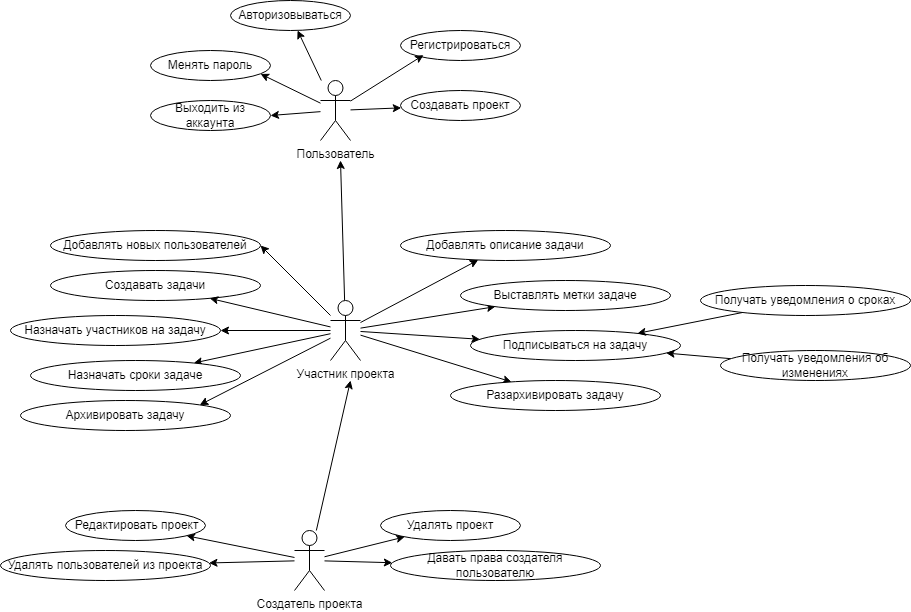

The diagram above was exported from draw.io. Its source (the exported page's mxGraphModel, read from the mxfile embedded in the PNG):
<mxGraphModel dx="1386" dy="767" grid="1" gridSize="10" guides="1" tooltips="1" connect="1" arrows="1" fold="1" page="1" pageScale="1" pageWidth="827" pageHeight="1169" math="0" shadow="0">
  <root>
    <mxCell id="0" />
    <mxCell id="1" parent="0" />
    <mxCell id="Rf2GYXXmwgb2eZX4vFfP-1" value="Регистрироваться" style="ellipse;whiteSpace=wrap;html=1;" parent="1" vertex="1">
      <mxGeometry x="520" y="170" width="120" height="30" as="geometry" />
    </mxCell>
    <mxCell id="Rf2GYXXmwgb2eZX4vFfP-37" style="edgeStyle=none;shape=connector;rounded=0;orthogonalLoop=1;jettySize=auto;html=1;strokeColor=default;align=center;verticalAlign=middle;fontFamily=Helvetica;fontSize=11;fontColor=default;labelBackgroundColor=default;endArrow=classic;" parent="1" source="Rf2GYXXmwgb2eZX4vFfP-2" target="Rf2GYXXmwgb2eZX4vFfP-11" edge="1">
      <mxGeometry relative="1" as="geometry" />
    </mxCell>
    <mxCell id="Rf2GYXXmwgb2eZX4vFfP-38" style="edgeStyle=none;shape=connector;rounded=0;orthogonalLoop=1;jettySize=auto;html=1;strokeColor=default;align=center;verticalAlign=middle;fontFamily=Helvetica;fontSize=11;fontColor=default;labelBackgroundColor=default;endArrow=classic;" parent="1" source="Rf2GYXXmwgb2eZX4vFfP-2" target="Rf2GYXXmwgb2eZX4vFfP-8" edge="1">
      <mxGeometry relative="1" as="geometry" />
    </mxCell>
    <mxCell id="Rf2GYXXmwgb2eZX4vFfP-40" style="edgeStyle=none;shape=connector;rounded=0;orthogonalLoop=1;jettySize=auto;html=1;entryX=1;entryY=0.5;entryDx=0;entryDy=0;strokeColor=default;align=center;verticalAlign=middle;fontFamily=Helvetica;fontSize=11;fontColor=default;labelBackgroundColor=default;endArrow=classic;" parent="1" source="Rf2GYXXmwgb2eZX4vFfP-2" target="Rf2GYXXmwgb2eZX4vFfP-10" edge="1">
      <mxGeometry relative="1" as="geometry" />
    </mxCell>
    <mxCell id="Rf2GYXXmwgb2eZX4vFfP-2" value="Пользователь" style="shape=umlActor;verticalLabelPosition=bottom;verticalAlign=top;html=1;outlineConnect=0;" parent="1" vertex="1">
      <mxGeometry x="440" y="220" width="30" height="60" as="geometry" />
    </mxCell>
    <mxCell id="Rf2GYXXmwgb2eZX4vFfP-50" style="edgeStyle=none;shape=connector;rounded=0;orthogonalLoop=1;jettySize=auto;html=1;strokeColor=default;align=center;verticalAlign=middle;fontFamily=Helvetica;fontSize=11;fontColor=default;labelBackgroundColor=default;endArrow=classic;" parent="1" source="Rf2GYXXmwgb2eZX4vFfP-7" edge="1">
      <mxGeometry relative="1" as="geometry">
        <mxPoint x="470" y="520" as="targetPoint" />
      </mxGeometry>
    </mxCell>
    <mxCell id="Rf2GYXXmwgb2eZX4vFfP-56" style="edgeStyle=none;shape=connector;rounded=0;orthogonalLoop=1;jettySize=auto;html=1;strokeColor=default;align=center;verticalAlign=middle;fontFamily=Helvetica;fontSize=11;fontColor=default;labelBackgroundColor=default;endArrow=classic;" parent="1" source="Rf2GYXXmwgb2eZX4vFfP-7" target="Rf2GYXXmwgb2eZX4vFfP-12" edge="1">
      <mxGeometry relative="1" as="geometry" />
    </mxCell>
    <mxCell id="Rf2GYXXmwgb2eZX4vFfP-57" style="edgeStyle=none;shape=connector;rounded=0;orthogonalLoop=1;jettySize=auto;html=1;strokeColor=default;align=center;verticalAlign=middle;fontFamily=Helvetica;fontSize=11;fontColor=default;labelBackgroundColor=default;endArrow=classic;" parent="1" source="Rf2GYXXmwgb2eZX4vFfP-7" target="Rf2GYXXmwgb2eZX4vFfP-13" edge="1">
      <mxGeometry relative="1" as="geometry" />
    </mxCell>
    <mxCell id="Rf2GYXXmwgb2eZX4vFfP-58" style="edgeStyle=none;shape=connector;rounded=0;orthogonalLoop=1;jettySize=auto;html=1;strokeColor=default;align=center;verticalAlign=middle;fontFamily=Helvetica;fontSize=11;fontColor=default;labelBackgroundColor=default;endArrow=classic;" parent="1" source="Rf2GYXXmwgb2eZX4vFfP-7" target="Rf2GYXXmwgb2eZX4vFfP-20" edge="1">
      <mxGeometry relative="1" as="geometry" />
    </mxCell>
    <mxCell id="Rf2GYXXmwgb2eZX4vFfP-64" style="edgeStyle=none;shape=connector;rounded=0;orthogonalLoop=1;jettySize=auto;html=1;strokeColor=default;align=center;verticalAlign=middle;fontFamily=Helvetica;fontSize=11;fontColor=default;labelBackgroundColor=default;endArrow=classic;" parent="1" source="Rf2GYXXmwgb2eZX4vFfP-7" target="Rf2GYXXmwgb2eZX4vFfP-63" edge="1">
      <mxGeometry relative="1" as="geometry" />
    </mxCell>
    <mxCell id="Rf2GYXXmwgb2eZX4vFfP-7" value="Создатель проекта" style="shape=umlActor;verticalLabelPosition=bottom;verticalAlign=top;html=1;outlineConnect=0;" parent="1" vertex="1">
      <mxGeometry x="414" y="670" width="30" height="60" as="geometry" />
    </mxCell>
    <mxCell id="Rf2GYXXmwgb2eZX4vFfP-8" value="Авторизовываться" style="ellipse;whiteSpace=wrap;html=1;" parent="1" vertex="1">
      <mxGeometry x="350" y="140" width="120" height="30" as="geometry" />
    </mxCell>
    <mxCell id="Rf2GYXXmwgb2eZX4vFfP-9" value="Менять пароль" style="ellipse;whiteSpace=wrap;html=1;" parent="1" vertex="1">
      <mxGeometry x="270" y="190" width="120" height="30" as="geometry" />
    </mxCell>
    <mxCell id="Rf2GYXXmwgb2eZX4vFfP-10" value="Выходить из аккаунта" style="ellipse;whiteSpace=wrap;html=1;" parent="1" vertex="1">
      <mxGeometry x="270" y="240" width="120" height="30" as="geometry" />
    </mxCell>
    <mxCell id="Rf2GYXXmwgb2eZX4vFfP-11" value="Создавать проект" style="ellipse;whiteSpace=wrap;html=1;" parent="1" vertex="1">
      <mxGeometry x="520" y="230" width="120" height="30" as="geometry" />
    </mxCell>
    <mxCell id="Rf2GYXXmwgb2eZX4vFfP-12" value="Удалять пользователей из проекта" style="ellipse;whiteSpace=wrap;html=1;" parent="1" vertex="1">
      <mxGeometry x="120" y="690" width="210" height="30" as="geometry" />
    </mxCell>
    <mxCell id="Rf2GYXXmwgb2eZX4vFfP-13" value="&amp;nbsp;Редактировать проект" style="ellipse;whiteSpace=wrap;html=1;" parent="1" vertex="1">
      <mxGeometry x="185" y="650" width="140" height="30" as="geometry" />
    </mxCell>
    <mxCell id="Rf2GYXXmwgb2eZX4vFfP-14" value="Добавлять новых пользователей" style="ellipse;whiteSpace=wrap;html=1;" parent="1" vertex="1">
      <mxGeometry x="170" y="370" width="210" height="30" as="geometry" />
    </mxCell>
    <mxCell id="Rf2GYXXmwgb2eZX4vFfP-41" style="edgeStyle=none;shape=connector;rounded=0;orthogonalLoop=1;jettySize=auto;html=1;strokeColor=default;align=center;verticalAlign=middle;fontFamily=Helvetica;fontSize=11;fontColor=default;labelBackgroundColor=default;endArrow=classic;" parent="1" source="Rf2GYXXmwgb2eZX4vFfP-15" edge="1">
      <mxGeometry relative="1" as="geometry">
        <mxPoint x="460" y="300" as="targetPoint" />
      </mxGeometry>
    </mxCell>
    <mxCell id="Rf2GYXXmwgb2eZX4vFfP-42" style="edgeStyle=none;shape=connector;rounded=0;orthogonalLoop=1;jettySize=auto;html=1;entryX=1;entryY=0.5;entryDx=0;entryDy=0;strokeColor=default;align=center;verticalAlign=middle;fontFamily=Helvetica;fontSize=11;fontColor=default;labelBackgroundColor=default;endArrow=classic;" parent="1" source="Rf2GYXXmwgb2eZX4vFfP-15" target="Rf2GYXXmwgb2eZX4vFfP-14" edge="1">
      <mxGeometry relative="1" as="geometry" />
    </mxCell>
    <mxCell id="Rf2GYXXmwgb2eZX4vFfP-44" style="edgeStyle=none;shape=connector;rounded=0;orthogonalLoop=1;jettySize=auto;html=1;strokeColor=default;align=center;verticalAlign=middle;fontFamily=Helvetica;fontSize=11;fontColor=default;labelBackgroundColor=default;endArrow=classic;" parent="1" source="Rf2GYXXmwgb2eZX4vFfP-15" target="Rf2GYXXmwgb2eZX4vFfP-22" edge="1">
      <mxGeometry relative="1" as="geometry" />
    </mxCell>
    <mxCell id="Rf2GYXXmwgb2eZX4vFfP-47" style="edgeStyle=none;shape=connector;rounded=0;orthogonalLoop=1;jettySize=auto;html=1;strokeColor=default;align=center;verticalAlign=middle;fontFamily=Helvetica;fontSize=11;fontColor=default;labelBackgroundColor=default;endArrow=classic;" parent="1" source="Rf2GYXXmwgb2eZX4vFfP-15" target="Rf2GYXXmwgb2eZX4vFfP-25" edge="1">
      <mxGeometry relative="1" as="geometry" />
    </mxCell>
    <mxCell id="Rf2GYXXmwgb2eZX4vFfP-48" style="edgeStyle=none;shape=connector;rounded=0;orthogonalLoop=1;jettySize=auto;html=1;strokeColor=default;align=center;verticalAlign=middle;fontFamily=Helvetica;fontSize=11;fontColor=default;labelBackgroundColor=default;endArrow=classic;" parent="1" source="Rf2GYXXmwgb2eZX4vFfP-15" target="Rf2GYXXmwgb2eZX4vFfP-27" edge="1">
      <mxGeometry relative="1" as="geometry" />
    </mxCell>
    <mxCell id="Rf2GYXXmwgb2eZX4vFfP-49" style="edgeStyle=none;shape=connector;rounded=0;orthogonalLoop=1;jettySize=auto;html=1;strokeColor=default;align=center;verticalAlign=middle;fontFamily=Helvetica;fontSize=11;fontColor=default;labelBackgroundColor=default;endArrow=classic;" parent="1" source="Rf2GYXXmwgb2eZX4vFfP-15" target="Rf2GYXXmwgb2eZX4vFfP-26" edge="1">
      <mxGeometry relative="1" as="geometry" />
    </mxCell>
    <mxCell id="Rf2GYXXmwgb2eZX4vFfP-60" style="edgeStyle=none;shape=connector;rounded=0;orthogonalLoop=1;jettySize=auto;html=1;entryX=1;entryY=0;entryDx=0;entryDy=0;strokeColor=default;align=center;verticalAlign=middle;fontFamily=Helvetica;fontSize=11;fontColor=default;labelBackgroundColor=default;endArrow=classic;" parent="1" source="Rf2GYXXmwgb2eZX4vFfP-15" target="Rf2GYXXmwgb2eZX4vFfP-59" edge="1">
      <mxGeometry relative="1" as="geometry" />
    </mxCell>
    <mxCell id="Rf2GYXXmwgb2eZX4vFfP-62" style="edgeStyle=none;shape=connector;rounded=0;orthogonalLoop=1;jettySize=auto;html=1;strokeColor=default;align=center;verticalAlign=middle;fontFamily=Helvetica;fontSize=11;fontColor=default;labelBackgroundColor=default;endArrow=classic;" parent="1" source="Rf2GYXXmwgb2eZX4vFfP-15" target="Rf2GYXXmwgb2eZX4vFfP-61" edge="1">
      <mxGeometry relative="1" as="geometry" />
    </mxCell>
    <mxCell id="Rf2GYXXmwgb2eZX4vFfP-15" value="Участник проекта" style="shape=umlActor;verticalLabelPosition=bottom;verticalAlign=top;html=1;outlineConnect=0;" parent="1" vertex="1">
      <mxGeometry x="450" y="440" width="30" height="60" as="geometry" />
    </mxCell>
    <mxCell id="Rf2GYXXmwgb2eZX4vFfP-20" value="Удалять проект" style="ellipse;whiteSpace=wrap;html=1;" parent="1" vertex="1">
      <mxGeometry x="500" y="650" width="140" height="30" as="geometry" />
    </mxCell>
    <mxCell id="Rf2GYXXmwgb2eZX4vFfP-21" value="Создавать задачи" style="ellipse;whiteSpace=wrap;html=1;" parent="1" vertex="1">
      <mxGeometry x="170" y="410" width="210" height="30" as="geometry" />
    </mxCell>
    <mxCell id="Rf2GYXXmwgb2eZX4vFfP-22" value="Назначать участников на задачу" style="ellipse;whiteSpace=wrap;html=1;" parent="1" vertex="1">
      <mxGeometry x="130" y="455" width="210" height="30" as="geometry" />
    </mxCell>
    <mxCell id="Rf2GYXXmwgb2eZX4vFfP-23" value="Добавлять описание задачи" style="ellipse;whiteSpace=wrap;html=1;" parent="1" vertex="1">
      <mxGeometry x="520" y="370" width="210" height="30" as="geometry" />
    </mxCell>
    <mxCell id="Rf2GYXXmwgb2eZX4vFfP-25" value="Выставлять метки задаче" style="ellipse;whiteSpace=wrap;html=1;" parent="1" vertex="1">
      <mxGeometry x="580" y="420" width="210" height="30" as="geometry" />
    </mxCell>
    <mxCell id="Rf2GYXXmwgb2eZX4vFfP-26" value="Назначать сроки задаче" style="ellipse;whiteSpace=wrap;html=1;" parent="1" vertex="1">
      <mxGeometry x="150" y="500" width="210" height="30" as="geometry" />
    </mxCell>
    <mxCell id="Rf2GYXXmwgb2eZX4vFfP-27" value="Подписываться на задачу" style="ellipse;whiteSpace=wrap;html=1;" parent="1" vertex="1">
      <mxGeometry x="590" y="470" width="210" height="30" as="geometry" />
    </mxCell>
    <mxCell id="Rf2GYXXmwgb2eZX4vFfP-35" value="" style="endArrow=classic;html=1;rounded=0;strokeColor=default;align=center;verticalAlign=middle;fontFamily=Helvetica;fontSize=11;fontColor=default;labelBackgroundColor=default;entryX=0.192;entryY=0.819;entryDx=0;entryDy=0;entryPerimeter=0;" parent="1" source="Rf2GYXXmwgb2eZX4vFfP-2" target="Rf2GYXXmwgb2eZX4vFfP-1" edge="1">
      <mxGeometry width="50" height="50" relative="1" as="geometry">
        <mxPoint x="500" y="250" as="sourcePoint" />
        <mxPoint x="500" y="200" as="targetPoint" />
      </mxGeometry>
    </mxCell>
    <mxCell id="Rf2GYXXmwgb2eZX4vFfP-39" style="edgeStyle=none;shape=connector;rounded=0;orthogonalLoop=1;jettySize=auto;html=1;entryX=0.917;entryY=0.781;entryDx=0;entryDy=0;entryPerimeter=0;strokeColor=default;align=center;verticalAlign=middle;fontFamily=Helvetica;fontSize=11;fontColor=default;labelBackgroundColor=default;endArrow=classic;" parent="1" source="Rf2GYXXmwgb2eZX4vFfP-2" target="Rf2GYXXmwgb2eZX4vFfP-9" edge="1">
      <mxGeometry relative="1" as="geometry" />
    </mxCell>
    <mxCell id="Rf2GYXXmwgb2eZX4vFfP-43" style="edgeStyle=none;shape=connector;rounded=0;orthogonalLoop=1;jettySize=auto;html=1;strokeColor=default;align=center;verticalAlign=middle;fontFamily=Helvetica;fontSize=11;fontColor=default;labelBackgroundColor=default;endArrow=classic;" parent="1" source="Rf2GYXXmwgb2eZX4vFfP-15" target="Rf2GYXXmwgb2eZX4vFfP-21" edge="1">
      <mxGeometry relative="1" as="geometry" />
    </mxCell>
    <mxCell id="Rf2GYXXmwgb2eZX4vFfP-46" style="edgeStyle=none;shape=connector;rounded=0;orthogonalLoop=1;jettySize=auto;html=1;strokeColor=default;align=center;verticalAlign=middle;fontFamily=Helvetica;fontSize=11;fontColor=default;labelBackgroundColor=default;endArrow=classic;" parent="1" source="Rf2GYXXmwgb2eZX4vFfP-15" target="Rf2GYXXmwgb2eZX4vFfP-23" edge="1">
      <mxGeometry relative="1" as="geometry" />
    </mxCell>
    <mxCell id="Rf2GYXXmwgb2eZX4vFfP-52" style="edgeStyle=none;shape=connector;rounded=0;orthogonalLoop=1;jettySize=auto;html=1;strokeColor=default;align=center;verticalAlign=middle;fontFamily=Helvetica;fontSize=11;fontColor=default;labelBackgroundColor=default;endArrow=classic;" parent="1" source="Rf2GYXXmwgb2eZX4vFfP-51" target="Rf2GYXXmwgb2eZX4vFfP-27" edge="1">
      <mxGeometry relative="1" as="geometry" />
    </mxCell>
    <mxCell id="Rf2GYXXmwgb2eZX4vFfP-51" value="Получать уведомления о сроках" style="ellipse;whiteSpace=wrap;html=1;" parent="1" vertex="1">
      <mxGeometry x="820" y="425" width="210" height="30" as="geometry" />
    </mxCell>
    <mxCell id="Rf2GYXXmwgb2eZX4vFfP-54" style="edgeStyle=none;shape=connector;rounded=0;orthogonalLoop=1;jettySize=auto;html=1;strokeColor=default;align=center;verticalAlign=middle;fontFamily=Helvetica;fontSize=11;fontColor=default;labelBackgroundColor=default;endArrow=classic;" parent="1" source="Rf2GYXXmwgb2eZX4vFfP-53" target="Rf2GYXXmwgb2eZX4vFfP-27" edge="1">
      <mxGeometry relative="1" as="geometry" />
    </mxCell>
    <mxCell id="Rf2GYXXmwgb2eZX4vFfP-53" value="Получать уведомления об изменениях" style="ellipse;whiteSpace=wrap;html=1;" parent="1" vertex="1">
      <mxGeometry x="840" y="490" width="190" height="30" as="geometry" />
    </mxCell>
    <mxCell id="Rf2GYXXmwgb2eZX4vFfP-59" value="Архивировать задачу" style="ellipse;whiteSpace=wrap;html=1;" parent="1" vertex="1">
      <mxGeometry x="140" y="540" width="210" height="30" as="geometry" />
    </mxCell>
    <mxCell id="Rf2GYXXmwgb2eZX4vFfP-61" value="Разархивировать задачу" style="ellipse;whiteSpace=wrap;html=1;" parent="1" vertex="1">
      <mxGeometry x="570" y="520" width="210" height="30" as="geometry" />
    </mxCell>
    <mxCell id="Rf2GYXXmwgb2eZX4vFfP-63" value="Давать права создателя пользователю" style="ellipse;whiteSpace=wrap;html=1;" parent="1" vertex="1">
      <mxGeometry x="510" y="690" width="210" height="30" as="geometry" />
    </mxCell>
  </root>
</mxGraphModel>